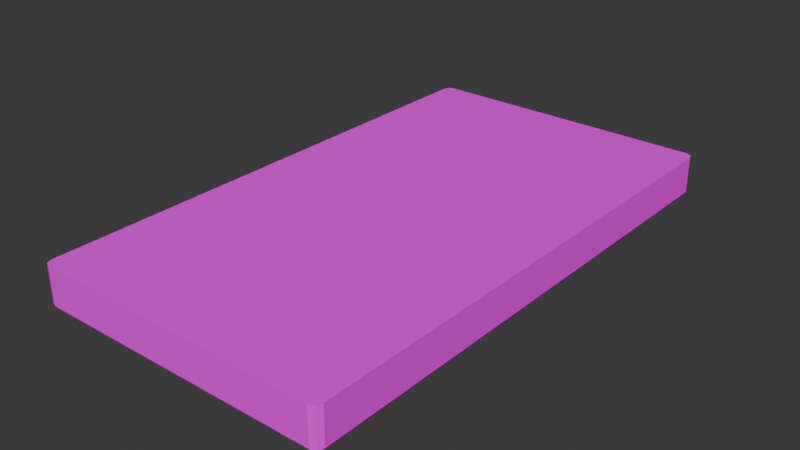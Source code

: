 # Source: FLX4.blend  (saved by Blender 4.5.91; exported with 4.5.12 LTS)
import bpy
from mathutils import Matrix  # noqa: F401  (used for matrix-valued properties, if any)

bpy.ops.wm.read_factory_settings(use_empty=True)
scene = bpy.context.scene
scene.name = 'Scene'

# ---- collections
col_collection = bpy.data.collections.new('Collection'); scene.collection.children.link(col_collection)

# ---- images (referenced by path relative to the original .blend; pixels are not part of the script)
import os
ASSET_DIR = os.environ.get("B2B_ASSET_DIR", "")  # directory of the original .blend (textures are referenced by path, not embedded)
HERE = os.path.dirname(os.path.abspath(__file__))  # packed textures are extracted next to this script under _unpacked/

def load_image(name, relpath, width, height, colorspace="sRGB"):
    """Load a texture the original file referenced (path relative to the .blend, or extracted next to this script)."""
    p = next((c for c in (os.path.join(HERE, relpath), os.path.join(ASSET_DIR, relpath)) if relpath and os.path.exists(c)), "")
    if p:
        img = bpy.data.images.load(p, check_existing=True)
        img.name = name
    else:  # same state as the original file: an image datablock whose file is absent (Cycles renders it pink)
        img = bpy.data.images.new(name, width, height)
        img.source = "FILE"
        img.filepath = "//" + (relpath or name)
    img.colorspace_settings.name = colorspace
    return img
img_t_flx4_top_png = load_image('T_FLX4_Top.png', 'Textures/T_FLX4_Top.png', 1024, 1024, 'sRGB')
img_t_flx4_rear_png = load_image('T_FLX4_Rear.png', 'Textures/T_FLX4_Rear.png', 1024, 1024, 'sRGB')
img_t_flx4_front_png = load_image('T_FLX4_Front.png', 'Textures/T_FLX4_Front.png', 1024, 1024, 'sRGB')

# ---- materials (node trees are filled in below, after node groups)
mat_top = bpy.data.materials.new('Top')
mat_rear = bpy.data.materials.new('Rear')
mat_front = bpy.data.materials.new('Front')

# ---- material node trees
mat_top.use_nodes = True; mat_top.node_tree.nodes.clear()
_N = mat_top.node_tree.nodes; _L = mat_top.node_tree.links
n0 = _N.new('ShaderNodeOutputMaterial'); n0.name = 'Material Output'; n0.location = (200, 100)
n1 = _N.new('ShaderNodeBsdfPrincipled'); n1.name = 'Principled BSDF'; n1.location = (-200, 100)
n1.inputs[2].default_value = 0.8
n2 = _N.new('ShaderNodeTexImage'); n2.name = 'Image Texture'; n2.location = (-490, 80)
n2.image = img_t_flx4_top_png
_L.new(n1.outputs[0], n0.inputs[0])
_L.new(n2.outputs[0], n1.inputs[0])
n0.is_active_output = True
mat_rear.use_nodes = True; mat_rear.node_tree.nodes.clear()
_N = mat_rear.node_tree.nodes; _L = mat_rear.node_tree.links
n0 = _N.new('ShaderNodeBsdfPrincipled'); n0.name = 'Principled BSDF'; n0.location = (-200, 100)
n0.inputs[2].default_value = 0.8
n1 = _N.new('ShaderNodeOutputMaterial'); n1.name = 'Material Output'; n1.location = (200, 100)
n2 = _N.new('ShaderNodeTexImage'); n2.name = 'Image Texture'; n2.location = (-490, 80)
n2.image = img_t_flx4_rear_png
_L.new(n0.outputs[0], n1.inputs[0])
_L.new(n2.outputs[0], n0.inputs[0])
n1.is_active_output = True
mat_front.use_nodes = True; mat_front.node_tree.nodes.clear()
_N = mat_front.node_tree.nodes; _L = mat_front.node_tree.links
n0 = _N.new('ShaderNodeBsdfPrincipled'); n0.name = 'Principled BSDF'; n0.location = (-200, 100)
n0.inputs[2].default_value = 0.8
n1 = _N.new('ShaderNodeOutputMaterial'); n1.name = 'Material Output'; n1.location = (200, 100)
n2 = _N.new('ShaderNodeTexImage'); n2.name = 'Image Texture'; n2.location = (-490, 80)
n2.image = img_t_flx4_front_png
_L.new(n0.outputs[0], n1.inputs[0])
_L.new(n2.outputs[0], n0.inputs[0])
n1.is_active_output = True

# ---- world
world_world = bpy.data.worlds.new('World'); scene.world = world_world
world_world.use_nodes = True; world_world.node_tree.nodes.clear()
_N = world_world.node_tree.nodes; _L = world_world.node_tree.links
n0 = _N.new('ShaderNodeOutputWorld'); n0.name = 'World Output'; n0.location = (200, 100)
n1 = _N.new('ShaderNodeBackground'); n1.name = 'Background'; n1.location = (-200, 100)
n1.inputs[0].default_value = (0.05088, 0.05088, 0.05088, 1.0)
_L.new(n1.outputs[0], n0.inputs[0])
n0.is_active_output = True
world_world.color = (0.05088, 0.05088, 0.05088)
world_world.sun_shadow_jitter_overblur = 0.0

# ---- meshes
me_cube_001 = bpy.data.meshes.new('Cube.001')
me_cube_001.from_pydata([(0.2658, 0.007, 0.0), (0.2658, 0.0, 0.007), (0.2728, 0.007, 0.007), (0.2658, 0.00205, 0.00205), (0.2698, 0.002959, 0.002959), (0.2707, 0.00205, 0.007), (0.2707, 0.007, 0.00205), (0.2728, 0.007, 0.0592), (0.2658, 0.0, 0.0592), (0.2707, 0.00205, 0.0592), (0.2658, 0.475, 0.0), (0.2728, 0.475, 0.007), (0.2658, 0.482, 0.007), (0.2707, 0.475, 0.00205), (0.2698, 0.479, 0.002959), (0.2707, 0.4799, 0.007), (0.2658, 0.4799, 0.00205), (0.2658, 0.482, 0.0592), (0.2728, 0.475, 0.0592), (0.2707, 0.4799, 0.0592), (0.007, 0.007, 0.0), (0.0, 0.007, 0.007), (0.007, 0.0, 0.007), (0.00205, 0.007, 0.00205), (0.002959, 0.002959, 0.002959), (0.00205, 0.00205, 0.007), (0.007, 0.00205, 0.00205), (0.007, 0.0, 0.0592), (0.0, 0.007, 0.0592), (0.00205, 0.00205, 0.0592), (0.007, 0.475, 0.0), (0.007, 0.482, 0.007), (0.0, 0.475, 0.007), (0.007, 0.4799, 0.00205), (0.002959, 0.479, 0.002959), (0.00205, 0.4799, 0.007), (0.00205, 0.475, 0.00205), (0.0, 0.475, 0.0592), (0.007, 0.482, 0.0592), (0.00205, 0.4799, 0.0592)], [], [(0, 3, 4, 6), (1, 5, 4, 3), (2, 6, 4, 5), (10, 13, 14, 16), (11, 15, 14, 13), (12, 16, 14, 15), (20, 23, 24, 26), (21, 25, 24, 23), (22, 26, 24, 25), (30, 33, 34, 36), (31, 35, 34, 33), (32, 36, 34, 35), (10, 0, 6, 13), (13, 6, 2, 11), (1, 8, 9, 5), (5, 9, 7, 2), (17, 12, 15, 19), (19, 15, 11, 18), (30, 10, 16, 33), (33, 16, 12, 31), (37, 32, 35, 39), (39, 35, 31, 38), (20, 30, 36, 23), (23, 36, 32, 21), (27, 22, 25, 29), (29, 25, 21, 28), (0, 20, 26, 3), (3, 26, 22, 1), (10, 30, 20, 0), (2, 7, 18, 11), (22, 27, 8, 1), (37, 39, 38, 17, 19, 18, 7, 9, 8, 27, 29, 28), (12, 17, 38, 31), (32, 37, 28, 21)])
me_cube_001.polygons.foreach_set('material_index', [2, 2, 2, 2, 2, 2, 2, 1, 2, 2, 2, 1, 2, 2, 2, 2, 2, 2, 2, 2, 1, 2, 2, 1, 2, 1, 2, 2, 2, 2, 2, 0, 2, 1])
_uv = me_cube_001.uv_layers.new(name='UVMap')
_uv.uv.foreach_set('vector', [0.4776, 0.4463, 0.4762, 0.4463, 0.4762, 0.4452, 0.4776, 0.4444, 0.5202, 0.4463, 0.5202, 0.4444, 0.5194, 0.4444, 0.5188, 0.4463, 0.05822, 0.4397, 0.05822, 0.428, 0.05059, 0.428, 0.045, 0.4397, 0.572, 0.4463, 0.572, 0.4444, 0.5728, 0.4444, 0.5734, 0.4463, 0.9418, 0.4397, 0.955, 0.4397, 0.955, 0.4329, 0.9418, 0.428, 0.5202, 0.4463, 0.5188, 0.4463, 0.5188, 0.4452, 0.5202, 0.4444, 0.4776, 0.5175, 0.4776, 0.5194, 0.4768, 0.5194, 0.4762, 0.5175, 0.9418, 0.4398, 0.955, 0.4398, 0.955, 0.4331, 0.9418, 0.4281, 0.5202, 0.5175, 0.5188, 0.5175, 0.5188, 0.5186, 0.5202, 0.5194, 0.572, 0.5175, 0.5734, 0.5175, 0.5734, 0.5186, 0.572, 0.5194, 0.5202, 0.5175, 0.5202, 0.5194, 0.5194, 0.5194, 0.5188, 0.5175, 0.05822, 0.4397, 0.05822, 0.4279, 0.05059, 0.4279, 0.045, 0.4397, 0.572, 0.4463, 0.4776, 0.4463, 0.4776, 0.4444, 0.572, 0.4444, 0.9418, 0.428, 0.05822, 0.428, 0.05822, 0.4397, 0.9418, 0.4397, 0.5202, 0.4463, 0.5308, 0.4463, 0.5308, 0.4444, 0.5202, 0.4444, 0.045, 0.4397, 0.045, 0.527, 0.05822, 0.527, 0.05822, 0.4397, 0.5308, 0.4463, 0.5202, 0.4463, 0.5202, 0.4444, 0.5308, 0.4444, 0.955, 0.527, 0.955, 0.4397, 0.9418, 0.4397, 0.9418, 0.527, 0.572, 0.5175, 0.572, 0.4463, 0.5734, 0.4463, 0.5734, 0.5175, 0.5188, 0.5175, 0.5188, 0.4463, 0.5202, 0.4463, 0.5202, 0.5175, 0.05822, 0.5274, 0.05822, 0.4397, 0.045, 0.4397, 0.045, 0.5274, 0.5308, 0.5194, 0.5202, 0.5194, 0.5202, 0.5175, 0.5308, 0.5175, 0.4776, 0.5175, 0.572, 0.5175, 0.572, 0.5194, 0.4776, 0.5194, 0.9418, 0.4257, 0.05822, 0.4255, 0.05822, 0.4373, 0.9418, 0.4374, 0.5308, 0.5175, 0.5202, 0.5175, 0.5202, 0.5194, 0.5308, 0.5194, 0.955, 0.5276, 0.955, 0.4398, 0.9418, 0.4398, 0.9418, 0.5276, 0.4776, 0.4463, 0.4776, 0.5175, 0.4762, 0.5175, 0.4762, 0.4463, 0.5188, 0.4463, 0.5188, 0.5175, 0.5202, 0.5175, 0.5202, 0.4463, 0.5743, 0.4448, 0.5743, 0.5244, 0.4686, 0.5244, 0.4686, 0.4448, 0.05822, 0.4397, 0.05822, 0.527, 0.9418, 0.527, 0.9418, 0.4397, 0.7208, 0.5214, 0.7208, 0.4454, 0.444, 0.4454, 0.444, 0.5214, 0.9418, 0.836, 0.9511, 0.8308, 0.955, 0.8184, 0.955, 0.1676, 0.9511, 0.1552, 0.9418, 0.15, 0.0592, 0.15, 0.04987, 0.1552, 0.046, 0.1676, 0.046, 0.8184, 0.04987, 0.8308, 0.0592, 0.836, 0.4421, 0.4463, 0.7206, 0.4463, 0.7206, 0.5213, 0.4421, 0.5213, 0.05822, 0.4324, 0.05822, 0.5274, 0.9418, 0.5276, 0.9418, 0.4326])
me_cube_001.materials.append(mat_top)
me_cube_001.materials.append(mat_rear)
me_cube_001.materials.append(mat_front)
me_cube_001.update()

# ---- objects
ob_flx4_chassis = bpy.data.objects.new('FLX4 Chassis', me_cube_001)

# ---- transforms, parenting, visibility, modifiers, constraints
ob_flx4_chassis.location = (0.0, 0.0, 0.0)
ob_flx4_chassis.scale = (1.0, 1.0, 0.6407)
_vg = ob_flx4_chassis.vertex_groups.new(name='Top')
_vg = ob_flx4_chassis.vertex_groups.new(name='Front')

# ---- collection membership
col_collection.objects.link(ob_flx4_chassis)

# ---- scene / render settings (as saved in the file)
scene.frame_start = 1; scene.frame_end = 250; scene.frame_set(0)
scene.render.engine = 'BLENDER_EEVEE_NEXT'
bpy.context.view_layer.update()

# ---- added for rendering (the .blend has no active camera and no usable light): camera, sun
cam_auto = bpy.data.cameras.new('AutoCamera')
cam_auto.lens = 50.0
cam_auto.sensor_width = 36.0
cam_auto.clip_end = 1000.0
ob_auto_camera = bpy.data.objects.new('AutoCamera', cam_auto)
scene.collection.objects.link(ob_auto_camera)
ob_auto_camera.location = (0.650031, -0.375357, 0.42987)
ob_auto_camera.rotation_euler = (1.09748, -7.21219e-08, 0.694738)
scene.camera = ob_auto_camera
light_auto_sun = bpy.data.lights.new('AutoSun', 'SUN')
light_auto_sun.energy = 3.0
light_auto_sun.angle = 0.0523599
ob_auto_sun = bpy.data.objects.new('AutoSun', light_auto_sun)
scene.collection.objects.link(ob_auto_sun)
ob_auto_sun.rotation_euler = (0.872665, 0.174533, 0.523599)
bpy.context.view_layer.update()
